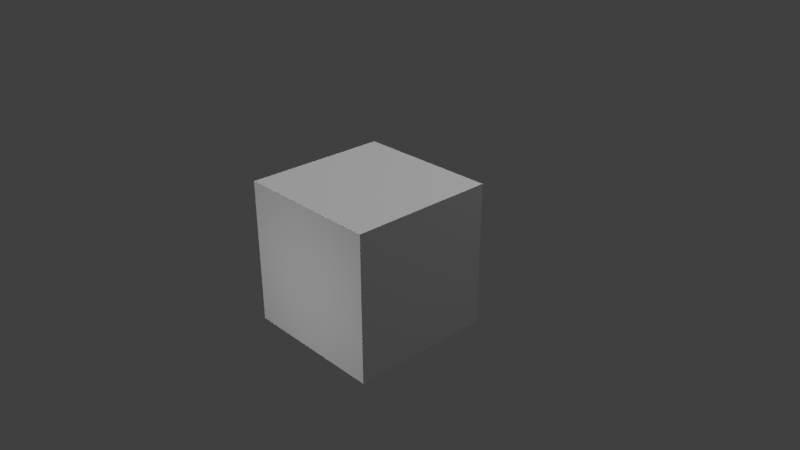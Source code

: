 # Source: untitled.blend  (saved by Blender 2.79.0; exported with 4.5.12 LTS)
import bpy
from mathutils import Matrix  # noqa: F401  (used for matrix-valued properties, if any)

bpy.ops.wm.read_factory_settings(use_empty=True)
scene = bpy.context.scene
scene.name = 'Scene'

# ---- collections
col_collection_1 = bpy.data.collections.new('Collection 1'); scene.collection.children.link(col_collection_1)

# ---- materials (node trees are filled in below, after node groups)
mat_material = bpy.data.materials.new('Material')
mat_material.alpha_threshold = 0.0
mat_material.use_transparent_shadow = False
mat_material.roughness = 0.5
mat_material.line_color = (0.0, 0.0, 0.0, 1.0)

# ---- material node trees

# ---- world
world_world = bpy.data.worlds.new('World'); scene.world = world_world
world_world.color = (0.05088, 0.05088, 0.05088)
world_world.use_sun_shadow = False
world_world.sun_shadow_jitter_overblur = 0.0
world_world.cycles.sampling_method = 'MANUAL'

# ---- cameras
cam_camera = bpy.data.cameras.new('Camera')
cam_camera.clip_end = 100.0
cam_camera.lens = 35.0
cam_camera.sensor_width = 32.0
cam_camera.sensor_height = 18.0
cam_camera.ortho_scale = 7.314
cam_camera.dof.focus_distance = 0.0
cam_camera.dof.aperture_fstop = 128.0

# ---- lights
light_point_001 = bpy.data.lights.new('Point.001', 'POINT')
light_point_001.transmission_factor = 0.0
light_point_001.energy = 100.0
light_point_001.shadow_buffer_clip_start = 0.5
light_point_001.shadow_soft_size = 0.1
light_point_001.shadow_maximum_resolution = 0.006
light_point_001.use_absolute_resolution = True
light_point = bpy.data.lights.new('Point', 'POINT')
light_point.transmission_factor = 0.0
light_point.energy = 100.0
light_point.shadow_buffer_clip_start = 0.5
light_point.shadow_soft_size = 0.1
light_point.shadow_maximum_resolution = 0.006
light_point.use_absolute_resolution = True
light_sun = bpy.data.lights.new('Sun', 'SUN')
light_sun.transmission_factor = 0.0
light_sun.angle = 0.1993
light_sun.energy = 1.0
light_sun.shadow_buffer_clip_start = 0.5
light_sun.shadow_soft_size = 0.1
light_sun.shadow_cascade_max_distance = 1000.0
light_lamp = bpy.data.lights.new('Lamp', 'POINT')
light_lamp.transmission_factor = 0.0
light_lamp.cutoff_distance = 30.0
light_lamp.energy = 100.0
light_lamp.shadow_buffer_clip_start = 1.001
light_lamp.shadow_soft_size = 0.1
light_lamp.shadow_maximum_resolution = 0.006
light_lamp.use_absolute_resolution = True

# ---- meshes
me_cube = bpy.data.meshes.new('Cube')
me_cube.from_pydata([(1.0, 1.0, -1.0), (1.0, -1.0, -1.0), (-1.0, -1.0, -1.0), (-1.0, 1.0, -1.0), (1.0, 1.0, 1.0), (1.0, -1.0, 1.0), (-1.0, -1.0, 1.0), (-1.0, 1.0, 1.0)], [], [(0, 1, 2, 3), (4, 7, 6, 5), (0, 4, 5, 1), (1, 5, 6, 2), (2, 6, 7, 3), (4, 0, 3, 7)])
_uv = me_cube.uv_layers.new(name='UVMap')
_uv.uv.foreach_set('vector', [-0.001906, 1.0, -0.001906, 6.247e-05, 0.9981, 6.258e-05, 0.9981, 1.0, 2.384e-07, 1.0, -1.0, 1.0, -1.0, 1.788e-07, -3.576e-07, -2.98e-07, 0.0, 0.0, -2.384e-07, 1.0, -1.0, 1.0, -1.0, 0.0, 0.0, 0.0, -3.576e-07, 1.0, -1.0, 1.0, -1.0, 0.0, 1.0, 0.0, 1.0, 1.0, 3.576e-07, 1.0, 1.192e-07, 0.0, 6.247e-05, 1.0, 6.27e-05, 6.247e-05, 1.0, 6.247e-05, 1.0, 1.0])
me_cube.materials.append(mat_material)
me_cube.use_remesh_preserve_volume = False
me_cube.use_remesh_preserve_attributes = False
me_cube.use_mirror_vertex_groups = False
me_cube.update()

# ---- objects
ob_point_001 = bpy.data.objects.new('Point.001', light_point_001)
ob_point = bpy.data.objects.new('Point', light_point)
ob_sun = bpy.data.objects.new('Sun', light_sun)
ob_cube = bpy.data.objects.new('Cube', me_cube)
ob_lamp = bpy.data.objects.new('Lamp', light_lamp)
ob_camera = bpy.data.objects.new('Camera', cam_camera)

# ---- transforms, parenting, visibility, modifiers, constraints
ob_point_001.location = (0.0, -4.02, 0.0)
ob_point_001.lineart.crease_threshold = 0.0
ob_point.location = (-1.916, 0.0, -2.729)
ob_point.lineart.crease_threshold = 0.0
ob_sun.location = (0.0, 0.0, 0.0)
ob_sun.lineart.crease_threshold = 0.0
ob_cube.location = (0.0, 0.0, 0.0)
ob_cube.lock_rotations_4d = False
ob_cube.empty_display_type = 'ARROWS'
ob_cube.lineart.crease_threshold = 0.0
ob_lamp.location = (4.076, 3.876, 5.904)
ob_lamp.rotation_euler = (0.6503, 0.05522, 1.866)
ob_lamp.lock_rotations_4d = False
ob_lamp.empty_display_type = 'ARROWS'
ob_lamp.color = (0.0, 0.0, 0.0, 0.0)
ob_lamp.lineart.crease_threshold = 0.0
ob_camera.location = (7.481, -6.508, 5.344)
ob_camera.rotation_euler = (1.109, 0.0, 0.8149)
ob_camera.lock_rotations_4d = False
ob_camera.empty_display_type = 'ARROWS'
ob_camera.color = (0.0, 0.0, 0.0, 0.0)
ob_camera.display_type = 'WIRE'
ob_camera.lineart.crease_threshold = 0.0

# ---- collection membership
col_collection_1.objects.link(ob_point_001)
col_collection_1.objects.link(ob_point)
col_collection_1.objects.link(ob_sun)
col_collection_1.objects.link(ob_cube)
col_collection_1.objects.link(ob_lamp)
col_collection_1.objects.link(ob_camera)

# ---- scene / render settings (as saved in the file)
scene.camera = ob_camera
scene.frame_start = 1; scene.frame_end = 250; scene.frame_set(1)
scene.render.engine = 'BLENDER_EEVEE_NEXT'
scene.render.resolution_percentage = 50
scene.render.dither_intensity = 0.0
scene.cycles.use_denoising = False
scene.cycles.samples = 128
scene.cycles.sampling_pattern = 'TABULATED_SOBOL'
scene.cycles.use_adaptive_sampling = False
scene.cycles.use_light_tree = False
scene.cycles.blur_glossy = 0.0
scene.cycles.sample_clamp_indirect = 0.0
scene.view_settings.view_transform = 'Standard'
bpy.context.view_layer.update()
